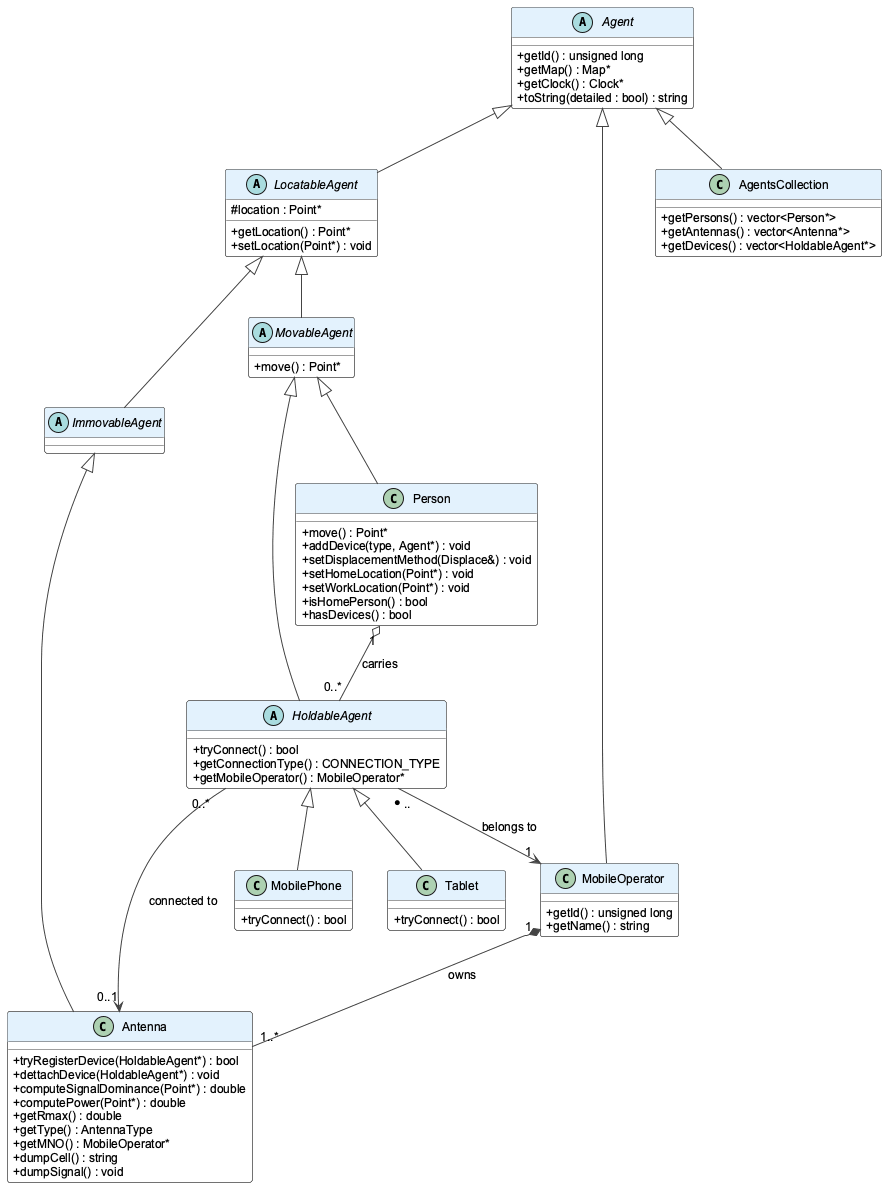

The diagram above was rendered by PlantUML. Its source (embedded in the PNG):
@startuml agent_hierarchy
skinparam classAttributeIconSize 0
skinparam shadowing false
skinparam defaultFontName Arial
skinparam defaultFontSize 12
skinparam ClassBorderColor #444444
skinparam ClassBackgroundColor #F8F8F8
skinparam ClassHeaderBackgroundColor #E3F2FD
skinparam ArrowColor #444444

abstract class Agent {
  + getId() : unsigned long
  + getMap() : Map*
  + getClock() : Clock*
  + toString(detailed : bool) : string
}

abstract class LocatableAgent {
  # location : Point*
  + getLocation() : Point*
  + setLocation(Point*) : void
}

abstract class ImmovableAgent

abstract class MovableAgent {
  + move() : Point*
}

abstract class HoldableAgent {
  + tryConnect() : bool
  + getConnectionType() : CONNECTION_TYPE
  + getMobileOperator() : MobileOperator*
}

class Antenna {
  + tryRegisterDevice(HoldableAgent*) : bool
  + dettachDevice(HoldableAgent*) : void
  + computeSignalDominance(Point*) : double
  + computePower(Point*) : double
  + getRmax() : double
  + getType() : AntennaType
  + getMNO() : MobileOperator*
  + dumpCell() : string
  + dumpSignal() : void
}

class Person {
  + move() : Point*
  + addDevice(type, Agent*) : void
  + setDisplacementMethod(Displace&) : void
  + setHomeLocation(Point*) : void
  + setWorkLocation(Point*) : void
  + isHomePerson() : bool
  + hasDevices() : bool
}

class MobilePhone {
  + tryConnect() : bool
}

class Tablet {
  + tryConnect() : bool
}

class MobileOperator {
  + getId() : unsigned long
  + getName() : string
}

class AgentsCollection {
  + getPersons() : vector<Person*>
  + getAntennas() : vector<Antenna*>
  + getDevices() : vector<HoldableAgent*>
}

Agent <|-- LocatableAgent
Agent <|-- MobileOperator
Agent <|-- AgentsCollection

LocatableAgent <|-- ImmovableAgent
LocatableAgent <|-- MovableAgent

ImmovableAgent <|-- Antenna

MovableAgent <|-- Person
MovableAgent <|-- HoldableAgent

HoldableAgent <|-- MobilePhone
HoldableAgent <|-- Tablet

Person "1" o-- "0..*" HoldableAgent : carries
HoldableAgent "*.." --> "1" MobileOperator : belongs to
MobileOperator "1" *-- "1..*" Antenna : owns
HoldableAgent "0..*" --> "0..1" Antenna : connected to

@enduml